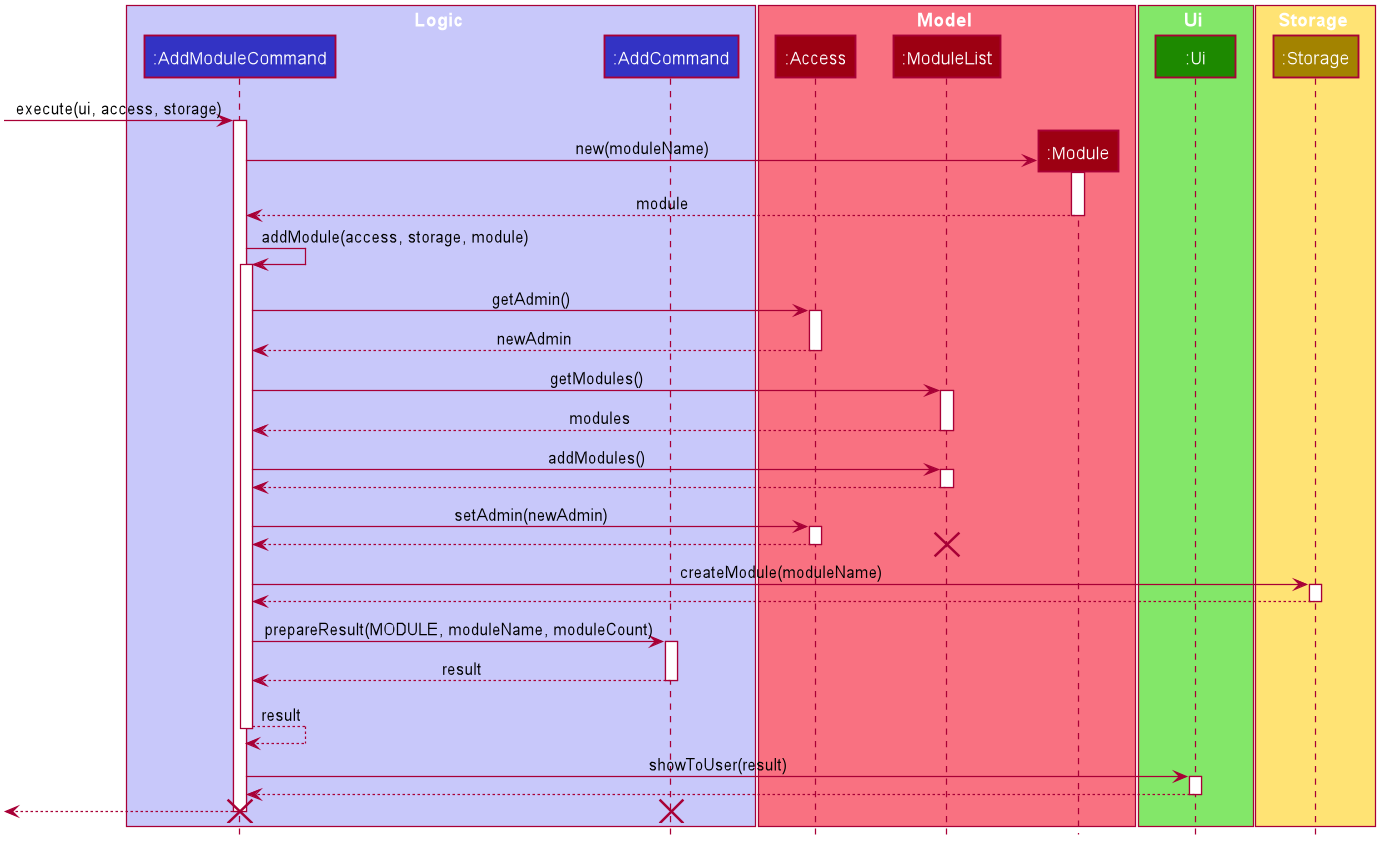

The diagram above was rendered by PlantUML. Its source (embedded in the PNG):
@startuml









skinparam BackgroundColor #FFFFFFF

skinparam Shadowing false

skinparam Class {
    FontColor #FFFFFF
    BorderThickness 1
    BorderColor #FFFFFF
    StereotypeFontColor #FFFFFF
    FontName Arial
}

skinparam Actor {
    BorderColor #000000
    Color #000000
    FontName Arial
}

skinparam Sequence {
    MessageAlign center
    BoxFontSize 15
    BoxPadding 0
    BoxFontColor #FFFFFF
    FontName Arial
}

skinparam Participant {
    FontColor #FFFFFFF
    Padding 20
}

skinparam MinClassWidth 50
skinparam ParticipantPadding 10
skinparam Shadowing false
skinparam DefaultTextAlignment center
skinparam packageStyle Rectangle
skinparam classAttributeIconSize 0
skinparam classAttributeFontColor white
skinparam classAttributeFontSize 12

hide footbox
hide members
hide circle

box Logic #C8C8FA
participant ":AddModuleCommand" as AddModuleCommand #3333C4
participant ":AddCommand" as AddCommand #3333C4
end box

box Model #F97181
participant ":Access" as Access #9D0012
participant ":ModuleList" as ModuleList #9D0012
participant ":Module" as Module #9D0012
end box

box Ui #83E769
participant ":Ui" as Ui #1D8900
end box

box Storage #FFE374
participant ":Storage" as Storage #A38300
end box

-> AddModuleCommand ++ : execute(ui, access, storage)
create Module
AddModuleCommand -> Module ++ : new(moduleName)
return module
AddModuleCommand -> AddModuleCommand ++ : addModule(access, storage, module)
AddModuleCommand -> Access ++ : getAdmin()
return newAdmin
AddModuleCommand -> ModuleList ++ : getModules()
return modules
AddModuleCommand -> ModuleList ++ : addModules()
return
AddModuleCommand -> Access ++ : setAdmin(newAdmin)
return
destroy ModuleList
AddModuleCommand -> Storage ++: createModule(moduleName)
return
AddModuleCommand -> AddCommand ++: prepareResult(MODULE, moduleName, moduleCount)
return result
return result
AddModuleCommand -> Ui ++ : showToUser(result)
return
return
destroy AddModuleCommand
destroy AddCommand
@enduml